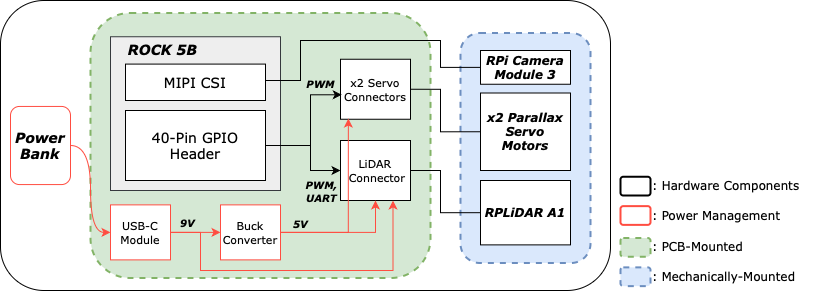

The diagram above was exported from draw.io. Its source (the exported page's mxGraphModel, read from the mxfile embedded in the PNG):
<mxGraphModel dx="1020" dy="777" grid="1" gridSize="10" guides="1" tooltips="1" connect="1" arrows="1" fold="1" page="1" pageScale="1" pageWidth="827" pageHeight="1169" math="0" shadow="0">
  <root>
    <mxCell id="0" />
    <mxCell id="1" parent="0" />
    <mxCell id="2" value="" style="rounded=1;whiteSpace=wrap;html=1;fillColor=none;" parent="1" vertex="1">
      <mxGeometry x="110" y="200" width="610" height="290" as="geometry" />
    </mxCell>
    <mxCell id="3" value="" style="rounded=1;whiteSpace=wrap;html=1;fillColor=#d5e8d4;strokeColor=#82b366;dashed=1;strokeWidth=2;" parent="1" vertex="1">
      <mxGeometry x="200" y="212.5" width="340" height="265" as="geometry" />
    </mxCell>
    <mxCell id="4" value="&lt;div&gt;&lt;i&gt;&lt;b&gt;&lt;br&gt;&lt;/b&gt;&lt;/i&gt;&lt;/div&gt;" style="rounded=0;whiteSpace=wrap;html=1;fillColor=#eeeeee;strokeColor=#36393d;align=left;" parent="1" vertex="1">
      <mxGeometry x="220" y="236.25" width="170" height="153.75" as="geometry" />
    </mxCell>
    <mxCell id="5" value="&lt;font face=&quot;Verdana&quot; style=&quot;font-size: 14px;&quot;&gt;MIPI CSI&lt;/font&gt;" style="rounded=0;whiteSpace=wrap;html=1;" parent="1" vertex="1">
      <mxGeometry x="235" y="263.59" width="140" height="36.41" as="geometry" />
    </mxCell>
    <mxCell id="6" style="edgeStyle=orthogonalEdgeStyle;rounded=0;orthogonalLoop=1;jettySize=auto;html=1;exitX=1;exitY=0.5;exitDx=0;exitDy=0;" parent="1" source="8" target="10" edge="1">
      <mxGeometry relative="1" as="geometry">
        <Array as="points">
          <mxPoint x="420" y="345" />
          <mxPoint x="420" y="370" />
        </Array>
      </mxGeometry>
    </mxCell>
    <mxCell id="7" value="&lt;font style=&quot;font-size: 10px;&quot; face=&quot;Verdana&quot;&gt;&lt;b&gt;&lt;i&gt;PWM,&lt;/i&gt;&lt;/b&gt;&lt;/font&gt;&lt;div&gt;&lt;font style=&quot;font-size: 10px;&quot; face=&quot;Verdana&quot;&gt;&lt;b&gt;&lt;i&gt;UART&lt;/i&gt;&lt;/b&gt;&lt;/font&gt;&lt;/div&gt;" style="edgeLabel;html=1;align=center;verticalAlign=middle;resizable=0;points=[];labelBackgroundColor=none;" parent="6" vertex="1" connectable="0">
      <mxGeometry x="0.52" y="1" relative="1" as="geometry">
        <mxPoint x="4" y="21" as="offset" />
      </mxGeometry>
    </mxCell>
    <mxCell id="8" value="&lt;font face=&quot;Verdana&quot; style=&quot;font-size: 14px;&quot;&gt;40-Pin GPIO Header&lt;/font&gt;" style="rounded=0;whiteSpace=wrap;html=1;fillStyle=solid;strokeColor=default;" parent="1" vertex="1">
      <mxGeometry x="235" y="310" width="140" height="70" as="geometry" />
    </mxCell>
    <mxCell id="9" value="&lt;font style=&quot;font-size: 11px;&quot; face=&quot;Verdana&quot;&gt;x2 Servo Connectors&lt;/font&gt;" style="rounded=0;whiteSpace=wrap;html=1;align=center;" parent="1" vertex="1">
      <mxGeometry x="450" y="258.75" width="70" height="60" as="geometry" />
    </mxCell>
    <mxCell id="10" value="&lt;font style=&quot;font-size: 11px;&quot; face=&quot;Verdana&quot;&gt;LiDAR &amp;nbsp;Connector&lt;/font&gt;" style="rounded=0;whiteSpace=wrap;html=1;" parent="1" vertex="1">
      <mxGeometry x="450" y="340" width="70" height="60" as="geometry" />
    </mxCell>
    <mxCell id="11" value="" style="rounded=1;whiteSpace=wrap;html=1;fillColor=#dae8fc;strokeColor=#6c8ebf;dashed=1;strokeWidth=2;" parent="1" vertex="1">
      <mxGeometry x="570" y="232.5" width="130" height="230" as="geometry" />
    </mxCell>
    <mxCell id="12" style="edgeStyle=orthogonalEdgeStyle;rounded=0;orthogonalLoop=1;jettySize=auto;html=1;exitX=1;exitY=0.5;exitDx=0;exitDy=0;entryX=0;entryY=0.5;entryDx=0;entryDy=0;endArrow=none;startFill=0;" parent="1" source="10" target="13" edge="1">
      <mxGeometry relative="1" as="geometry">
        <Array as="points">
          <mxPoint x="550" y="370" />
          <mxPoint x="550" y="412" />
        </Array>
      </mxGeometry>
    </mxCell>
    <mxCell id="13" value="&lt;font face=&quot;Verdana&quot;&gt;&lt;b&gt;&lt;i&gt;RPLiDAR A1&lt;/i&gt;&lt;/b&gt;&lt;/font&gt;" style="rounded=0;whiteSpace=wrap;html=1;" parent="1" vertex="1">
      <mxGeometry x="590" y="380" width="90" height="64.38" as="geometry" />
    </mxCell>
    <mxCell id="14" value="&lt;font face=&quot;Verdana&quot;&gt;&lt;b&gt;&lt;i&gt;x2 Parallax Servo Motors&lt;/i&gt;&lt;/b&gt;&lt;/font&gt;" style="rounded=0;whiteSpace=wrap;html=1;" parent="1" vertex="1">
      <mxGeometry x="590" y="292.5" width="90" height="77.5" as="geometry" />
    </mxCell>
    <mxCell id="15" value="&lt;font face=&quot;Verdana&quot;&gt;&lt;b&gt;&lt;i&gt;RPi Camera Module 3&lt;/i&gt;&lt;/b&gt;&lt;/font&gt;" style="rounded=0;whiteSpace=wrap;html=1;" parent="1" vertex="1">
      <mxGeometry x="590" y="250" width="90" height="33.75" as="geometry" />
    </mxCell>
    <mxCell id="16" style="edgeStyle=orthogonalEdgeStyle;rounded=0;orthogonalLoop=1;jettySize=auto;html=1;exitX=1;exitY=0.5;exitDx=0;exitDy=0;entryX=0;entryY=0.5;entryDx=0;entryDy=0;strokeColor=light-dark(#FF4D41,#D0635F);curved=1;" parent="1" source="17" target="21" edge="1">
      <mxGeometry relative="1" as="geometry" />
    </mxCell>
    <mxCell id="17" value="&lt;font style=&quot;font-size: 14px;&quot; face=&quot;Verdana&quot;&gt;&lt;i&gt;&lt;b&gt;Power Bank&lt;/b&gt;&lt;/i&gt;&lt;/font&gt;" style="rounded=1;whiteSpace=wrap;html=1;strokeColor=#FF4D41;fillColor=default;" parent="1" vertex="1">
      <mxGeometry x="120" y="305.94" width="60" height="78.13" as="geometry" />
    </mxCell>
    <mxCell id="18" value="" style="edgeStyle=orthogonalEdgeStyle;rounded=0;orthogonalLoop=1;jettySize=auto;html=1;strokeColor=#FF4D41;" parent="1" source="21" target="23" edge="1">
      <mxGeometry relative="1" as="geometry" />
    </mxCell>
    <mxCell id="19" value="&lt;font style=&quot;font-size: 10px;&quot; face=&quot;Verdana&quot;&gt;&lt;i&gt;&lt;b&gt;9V&lt;/b&gt;&lt;/i&gt;&lt;/font&gt;" style="edgeLabel;html=1;align=center;verticalAlign=middle;resizable=0;points=[];labelBackgroundColor=none;" parent="18" vertex="1" connectable="0">
      <mxGeometry x="-0.0953" relative="1" as="geometry">
        <mxPoint x="-7" y="-9" as="offset" />
      </mxGeometry>
    </mxCell>
    <mxCell id="20" style="edgeStyle=orthogonalEdgeStyle;rounded=0;orthogonalLoop=1;jettySize=auto;html=1;exitX=1;exitY=0.5;exitDx=0;exitDy=0;entryX=0.75;entryY=1;entryDx=0;entryDy=0;strokeColor=light-dark(#ff4d41, #ededed);" parent="1" source="21" target="10" edge="1">
      <mxGeometry relative="1" as="geometry">
        <Array as="points">
          <mxPoint x="310" y="432" />
          <mxPoint x="310" y="470" />
          <mxPoint x="503" y="470" />
        </Array>
      </mxGeometry>
    </mxCell>
    <mxCell id="21" value="&lt;font style=&quot;font-size: 11px;&quot; face=&quot;Verdana&quot;&gt;USB-C Module&lt;/font&gt;" style="rounded=0;whiteSpace=wrap;html=1;fillColor=default;strokeColor=#FF4D41;" parent="1" vertex="1">
      <mxGeometry x="220" y="404.38" width="60" height="55" as="geometry" />
    </mxCell>
    <mxCell id="22" style="edgeStyle=orthogonalEdgeStyle;rounded=0;orthogonalLoop=1;jettySize=auto;html=1;exitX=1;exitY=0.5;exitDx=0;exitDy=0;entryX=0.5;entryY=1;entryDx=0;entryDy=0;strokeColor=light-dark(#FF4D41,#D0635F);" parent="1" source="23" target="10" edge="1">
      <mxGeometry relative="1" as="geometry" />
    </mxCell>
    <mxCell id="23" value="&lt;font style=&quot;font-size: 11px;&quot; face=&quot;Verdana&quot;&gt;Buck Converter&lt;/font&gt;" style="rounded=0;whiteSpace=wrap;html=1;fillColor=default;strokeColor=#FF4D41;" parent="1" vertex="1">
      <mxGeometry x="330" y="404.38" width="60" height="55" as="geometry" />
    </mxCell>
    <mxCell id="24" value="" style="rounded=1;whiteSpace=wrap;html=1;strokeWidth=2;strokeColor=#000000;" parent="1" vertex="1">
      <mxGeometry x="730" y="376.25" width="30" height="18.75" as="geometry" />
    </mxCell>
    <mxCell id="25" value="&lt;font face=&quot;Verdana&quot;&gt;: Power Management&lt;/font&gt;" style="text;html=1;align=left;verticalAlign=middle;resizable=0;points=[];autosize=1;strokeColor=none;fillColor=none;" parent="1" vertex="1">
      <mxGeometry x="760" y="400" width="150" height="30" as="geometry" />
    </mxCell>
    <mxCell id="26" value="&lt;font face=&quot;Verdana&quot;&gt;: Hardware Components&lt;/font&gt;" style="text;html=1;align=left;verticalAlign=middle;resizable=0;points=[];autosize=1;strokeColor=none;fillColor=none;" parent="1" vertex="1">
      <mxGeometry x="760" y="370" width="170" height="30" as="geometry" />
    </mxCell>
    <mxCell id="27" value="" style="rounded=1;whiteSpace=wrap;html=1;strokeWidth=2;strokeColor=#FF4D41;" parent="1" vertex="1">
      <mxGeometry x="730" y="405.63" width="30" height="18.75" as="geometry" />
    </mxCell>
    <mxCell id="28" value="" style="rounded=1;whiteSpace=wrap;html=1;strokeWidth=2;strokeColor=#82b366;fillColor=#d5e8d4;dashed=1;" parent="1" vertex="1">
      <mxGeometry x="730" y="437.5" width="30" height="18.75" as="geometry" />
    </mxCell>
    <mxCell id="29" value="&lt;font face=&quot;Verdana&quot;&gt;: Mechanically-Mounted&lt;/font&gt;" style="text;html=1;align=left;verticalAlign=middle;resizable=0;points=[];autosize=1;strokeColor=none;fillColor=none;" parent="1" vertex="1">
      <mxGeometry x="760" y="461.25" width="170" height="30" as="geometry" />
    </mxCell>
    <mxCell id="30" value="&lt;font face=&quot;Verdana&quot;&gt;: PCB-Mounted&lt;/font&gt;" style="text;html=1;align=left;verticalAlign=middle;resizable=0;points=[];autosize=1;strokeColor=none;fillColor=none;" parent="1" vertex="1">
      <mxGeometry x="760" y="431.25" width="110" height="30" as="geometry" />
    </mxCell>
    <mxCell id="31" value="" style="rounded=1;whiteSpace=wrap;html=1;strokeWidth=2;strokeColor=#6c8ebf;dashed=1;fillColor=#dae8fc;" parent="1" vertex="1">
      <mxGeometry x="730" y="466.88" width="30" height="18.75" as="geometry" />
    </mxCell>
    <mxCell id="32" value="&lt;font face=&quot;Verdana&quot;&gt;&lt;span style=&quot;font-size: 14px;&quot;&gt;&lt;b&gt;&lt;i&gt;ROCK 5B&lt;/i&gt;&lt;/b&gt;&lt;/span&gt;&lt;/font&gt;" style="text;html=1;align=center;verticalAlign=middle;whiteSpace=wrap;rounded=0;" parent="1" vertex="1">
      <mxGeometry x="230" y="233.58999999999997" width="85" height="30" as="geometry" />
    </mxCell>
    <mxCell id="33" style="edgeStyle=orthogonalEdgeStyle;rounded=0;orthogonalLoop=1;jettySize=auto;html=1;exitX=1;exitY=0.5;exitDx=0;exitDy=0;entryX=0;entryY=0.5;entryDx=0;entryDy=0;endArrow=none;startFill=0;" parent="1" source="9" target="14" edge="1">
      <mxGeometry relative="1" as="geometry">
        <Array as="points">
          <mxPoint x="550" y="289" />
          <mxPoint x="550" y="331" />
        </Array>
      </mxGeometry>
    </mxCell>
    <mxCell id="34" style="edgeStyle=orthogonalEdgeStyle;rounded=0;orthogonalLoop=1;jettySize=auto;html=1;entryX=0;entryY=0.5;entryDx=0;entryDy=0;endArrow=none;startFill=0;" parent="1" source="5" target="15" edge="1">
      <mxGeometry relative="1" as="geometry">
        <Array as="points">
          <mxPoint x="410" y="280" />
          <mxPoint x="410" y="240" />
          <mxPoint x="550" y="240" />
          <mxPoint x="550" y="267" />
        </Array>
      </mxGeometry>
    </mxCell>
    <mxCell id="35" style="edgeStyle=orthogonalEdgeStyle;rounded=0;orthogonalLoop=1;jettySize=auto;html=1;exitX=1;exitY=0.5;exitDx=0;exitDy=0;entryX=0.018;entryY=0.592;entryDx=0;entryDy=0;entryPerimeter=0;" parent="1" source="8" target="9" edge="1">
      <mxGeometry relative="1" as="geometry">
        <Array as="points">
          <mxPoint x="420" y="345" />
          <mxPoint x="420" y="294" />
        </Array>
      </mxGeometry>
    </mxCell>
    <mxCell id="36" value="&lt;i&gt;&lt;b&gt;&lt;font style=&quot;font-size: 10px;&quot; face=&quot;Verdana&quot;&gt;PWM&lt;/font&gt;&lt;/b&gt;&lt;/i&gt;" style="edgeLabel;html=1;align=center;verticalAlign=middle;resizable=0;points=[];labelBackgroundColor=none;" parent="35" vertex="1" connectable="0">
      <mxGeometry x="0.6099" y="-1" relative="1" as="geometry">
        <mxPoint x="3" y="-12" as="offset" />
      </mxGeometry>
    </mxCell>
    <mxCell id="37" style="edgeStyle=orthogonalEdgeStyle;rounded=0;orthogonalLoop=1;jettySize=auto;html=1;exitX=1;exitY=0.5;exitDx=0;exitDy=0;entryX=0.112;entryY=0.989;entryDx=0;entryDy=0;entryPerimeter=0;strokeColor=light-dark(#FF4D41,#D0635F);" parent="1" source="23" target="9" edge="1">
      <mxGeometry relative="1" as="geometry" />
    </mxCell>
    <mxCell id="38" value="&lt;i&gt;&lt;b&gt;&lt;font style=&quot;font-size: 10px;&quot; face=&quot;Verdana&quot;&gt;5V&lt;/font&gt;&lt;/b&gt;&lt;/i&gt;" style="edgeLabel;html=1;align=center;verticalAlign=middle;resizable=0;points=[];labelBackgroundColor=none;" parent="37" vertex="1" connectable="0">
      <mxGeometry x="-0.7756" y="-1" relative="1" as="geometry">
        <mxPoint y="-9" as="offset" />
      </mxGeometry>
    </mxCell>
  </root>
</mxGraphModel>